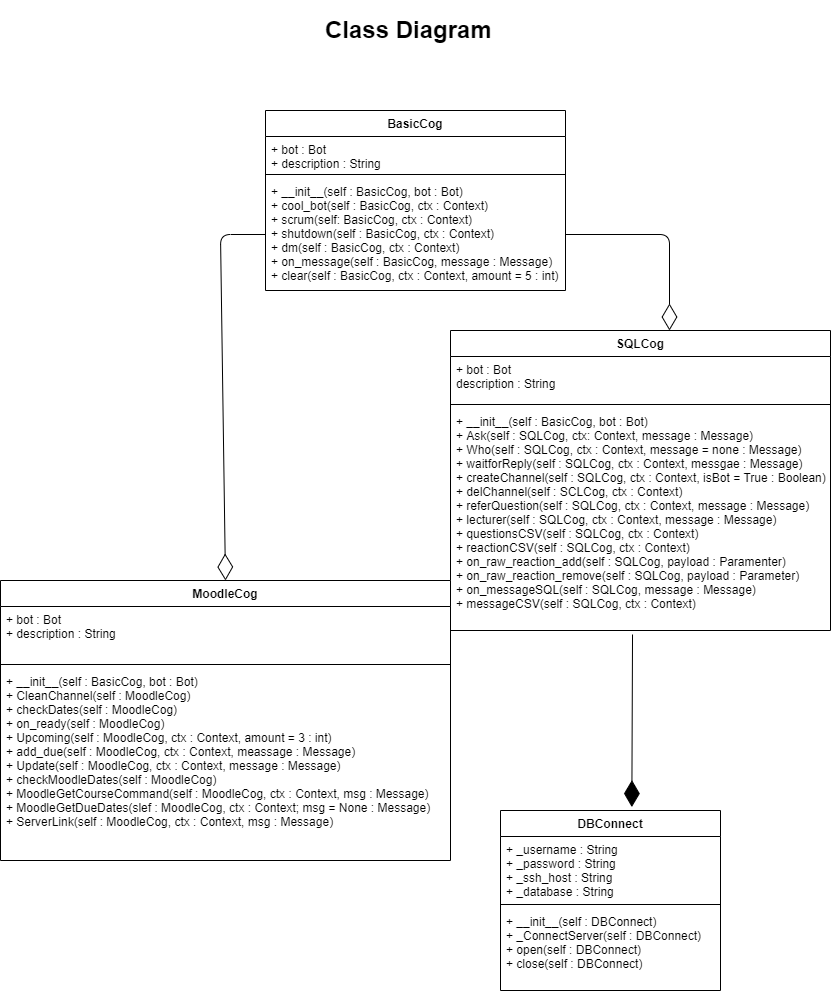

The diagram above was exported from draw.io. Its source (the exported page's mxGraphModel, read from the mxfile embedded in the PNG):
<mxGraphModel dx="1008" dy="482" grid="1" gridSize="10" guides="1" tooltips="1" connect="1" arrows="1" fold="1" page="1" pageScale="1" pageWidth="850" pageHeight="1100" math="0" shadow="0">
  <root>
    <mxCell id="0" />
    <mxCell id="1" parent="0" />
    <mxCell id="A6KEvurzl8fjIBxbAm6k-13" value="BasicCog" style="swimlane;fontStyle=1;align=center;verticalAlign=top;childLayout=stackLayout;horizontal=1;startSize=26;horizontalStack=0;resizeParent=1;resizeParentMax=0;resizeLast=0;collapsible=1;marginBottom=0;" parent="1" vertex="1">
      <mxGeometry x="275" y="120" width="300" height="180" as="geometry" />
    </mxCell>
    <mxCell id="A6KEvurzl8fjIBxbAm6k-14" value="+ bot : Bot&#10;+ description : String" style="text;strokeColor=none;fillColor=none;align=left;verticalAlign=top;spacingLeft=4;spacingRight=4;overflow=hidden;rotatable=0;points=[[0,0.5],[1,0.5]];portConstraint=eastwest;" parent="A6KEvurzl8fjIBxbAm6k-13" vertex="1">
      <mxGeometry y="26" width="300" height="34" as="geometry" />
    </mxCell>
    <mxCell id="A6KEvurzl8fjIBxbAm6k-15" value="" style="line;strokeWidth=1;fillColor=none;align=left;verticalAlign=middle;spacingTop=-1;spacingLeft=3;spacingRight=3;rotatable=0;labelPosition=right;points=[];portConstraint=eastwest;" parent="A6KEvurzl8fjIBxbAm6k-13" vertex="1">
      <mxGeometry y="60" width="300" height="8" as="geometry" />
    </mxCell>
    <mxCell id="A6KEvurzl8fjIBxbAm6k-16" value="+ __init__(self : BasicCog, bot : Bot)&#10;+ cool_bot(self : BasicCog, ctx : Context)&#10;+ scrum(self: BasicCog, ctx : Context)&#10;+ shutdown(self : BasicCog, ctx : Context)&#10;+ dm(self : BasicCog, ctx : Context)&#10;+ on_message(self : BasicCog, message : Message)&#10;+ clear(self : BasicCog, ctx : Context, amount = 5 : int)" style="text;strokeColor=none;fillColor=none;align=left;verticalAlign=top;spacingLeft=4;spacingRight=4;overflow=hidden;rotatable=0;points=[[0,0.5],[1,0.5]];portConstraint=eastwest;" parent="A6KEvurzl8fjIBxbAm6k-13" vertex="1">
      <mxGeometry y="68" width="300" height="112" as="geometry" />
    </mxCell>
    <mxCell id="A6KEvurzl8fjIBxbAm6k-17" value="SQLCog" style="swimlane;fontStyle=1;align=center;verticalAlign=top;childLayout=stackLayout;horizontal=1;startSize=26;horizontalStack=0;resizeParent=1;resizeParentMax=0;resizeLast=0;collapsible=1;marginBottom=0;" parent="1" vertex="1">
      <mxGeometry x="460" y="340" width="380" height="300" as="geometry" />
    </mxCell>
    <mxCell id="A6KEvurzl8fjIBxbAm6k-18" value="+ bot : Bot&#10;description : String" style="text;strokeColor=none;fillColor=none;align=left;verticalAlign=top;spacingLeft=4;spacingRight=4;overflow=hidden;rotatable=0;points=[[0,0.5],[1,0.5]];portConstraint=eastwest;" parent="A6KEvurzl8fjIBxbAm6k-17" vertex="1">
      <mxGeometry y="26" width="380" height="44" as="geometry" />
    </mxCell>
    <mxCell id="A6KEvurzl8fjIBxbAm6k-19" value="" style="line;strokeWidth=1;fillColor=none;align=left;verticalAlign=middle;spacingTop=-1;spacingLeft=3;spacingRight=3;rotatable=0;labelPosition=right;points=[];portConstraint=eastwest;" parent="A6KEvurzl8fjIBxbAm6k-17" vertex="1">
      <mxGeometry y="70" width="380" height="8" as="geometry" />
    </mxCell>
    <mxCell id="A6KEvurzl8fjIBxbAm6k-20" value="+ __init__(self : BasicCog, bot : Bot)&#10;+ Ask(self : SQLCog, ctx: Context, message : Message)&#10;+ Who(self : SQLCog, ctx : Context, message = none : Message)&#10;+ waitforReply(self : SQLCog, ctx : Context, messgae : Message)&#10;+ createChannel(self : SQLCog, ctx : Context, isBot = True : Boolean)&#10;+ delChannel(self : SCLCog, ctx : Context)&#10;+ referQuestion(self : SQLCog, ctx : Context, message : Message)&#10;+ lecturer(self : SQLCog, ctx : Context, message : Message)&#10;+ questionsCSV(self : SQLCog, ctx : Context)&#10;+ reactionCSV(self : SQLCog, ctx : Context)&#10;+ on_raw_reaction_add(self : SQLCog, payload : Paramenter)&#10;+ on_raw_reaction_remove(self : SQLCog, payload : Parameter)&#10;+ on_messageSQL(self : SQLCog, message : Message)&#10;+ messageCSV(self : SQLCog, ctx : Context)" style="text;strokeColor=none;fillColor=none;align=left;verticalAlign=top;spacingLeft=4;spacingRight=4;overflow=hidden;rotatable=0;points=[[0,0.5],[1,0.5]];portConstraint=eastwest;" parent="A6KEvurzl8fjIBxbAm6k-17" vertex="1">
      <mxGeometry y="78" width="380" height="222" as="geometry" />
    </mxCell>
    <mxCell id="A6KEvurzl8fjIBxbAm6k-21" value="DBConnect" style="swimlane;fontStyle=1;align=center;verticalAlign=top;childLayout=stackLayout;horizontal=1;startSize=26;horizontalStack=0;resizeParent=1;resizeParentMax=0;resizeLast=0;collapsible=1;marginBottom=0;" parent="1" vertex="1">
      <mxGeometry x="510" y="820" width="220" height="180" as="geometry" />
    </mxCell>
    <mxCell id="A6KEvurzl8fjIBxbAm6k-22" value="+ _username : String&#10;+ _password : String&#10;+ _ssh_host : String&#10;+ _database : String" style="text;strokeColor=none;fillColor=none;align=left;verticalAlign=top;spacingLeft=4;spacingRight=4;overflow=hidden;rotatable=0;points=[[0,0.5],[1,0.5]];portConstraint=eastwest;" parent="A6KEvurzl8fjIBxbAm6k-21" vertex="1">
      <mxGeometry y="26" width="220" height="64" as="geometry" />
    </mxCell>
    <mxCell id="A6KEvurzl8fjIBxbAm6k-23" value="" style="line;strokeWidth=1;fillColor=none;align=left;verticalAlign=middle;spacingTop=-1;spacingLeft=3;spacingRight=3;rotatable=0;labelPosition=right;points=[];portConstraint=eastwest;" parent="A6KEvurzl8fjIBxbAm6k-21" vertex="1">
      <mxGeometry y="90" width="220" height="8" as="geometry" />
    </mxCell>
    <mxCell id="A6KEvurzl8fjIBxbAm6k-24" value="+ __init__(self : DBConnect)&#10;+ _ConnectServer(self : DBConnect)&#10;+ open(self : DBConnect)&#10;+ close(self : DBConnect)" style="text;strokeColor=none;fillColor=none;align=left;verticalAlign=top;spacingLeft=4;spacingRight=4;overflow=hidden;rotatable=0;points=[[0,0.5],[1,0.5]];portConstraint=eastwest;" parent="A6KEvurzl8fjIBxbAm6k-21" vertex="1">
      <mxGeometry y="98" width="220" height="82" as="geometry" />
    </mxCell>
    <mxCell id="A6KEvurzl8fjIBxbAm6k-26" value="&lt;h1&gt;Class Diagram&lt;/h1&gt;" style="text;html=1;strokeColor=none;fillColor=none;spacing=5;spacingTop=-20;whiteSpace=wrap;overflow=hidden;rounded=0;" parent="1" vertex="1">
      <mxGeometry x="330" y="20" width="190" height="50" as="geometry" />
    </mxCell>
    <mxCell id="A6KEvurzl8fjIBxbAm6k-28" value="" style="endArrow=diamondThin;endFill=0;endSize=24;html=1;exitX=1;exitY=0.5;exitDx=0;exitDy=0;" parent="1" source="A6KEvurzl8fjIBxbAm6k-16" edge="1">
      <mxGeometry width="160" relative="1" as="geometry">
        <mxPoint x="650" y="200" as="sourcePoint" />
        <mxPoint x="679" y="340" as="targetPoint" />
        <Array as="points">
          <mxPoint x="679" y="244" />
        </Array>
      </mxGeometry>
    </mxCell>
    <mxCell id="A6KEvurzl8fjIBxbAm6k-29" value="" style="endArrow=diamondThin;endFill=1;endSize=24;html=1;exitX=0.479;exitY=1.018;exitDx=0;exitDy=0;exitPerimeter=0;entryX=0.597;entryY=-0.019;entryDx=0;entryDy=0;entryPerimeter=0;" parent="1" source="A6KEvurzl8fjIBxbAm6k-20" target="A6KEvurzl8fjIBxbAm6k-21" edge="1">
      <mxGeometry width="160" relative="1" as="geometry">
        <mxPoint x="590" y="850" as="sourcePoint" />
        <mxPoint x="750" y="850" as="targetPoint" />
      </mxGeometry>
    </mxCell>
    <mxCell id="A6KEvurzl8fjIBxbAm6k-31" value="MoodleCog" style="swimlane;fontStyle=1;align=center;verticalAlign=top;childLayout=stackLayout;horizontal=1;startSize=26;horizontalStack=0;resizeParent=1;resizeParentMax=0;resizeLast=0;collapsible=1;marginBottom=0;" parent="1" vertex="1">
      <mxGeometry x="10" y="590" width="450" height="280" as="geometry" />
    </mxCell>
    <mxCell id="A6KEvurzl8fjIBxbAm6k-32" value="+ bot : Bot&#10;+ description : String" style="text;strokeColor=none;fillColor=none;align=left;verticalAlign=top;spacingLeft=4;spacingRight=4;overflow=hidden;rotatable=0;points=[[0,0.5],[1,0.5]];portConstraint=eastwest;" parent="A6KEvurzl8fjIBxbAm6k-31" vertex="1">
      <mxGeometry y="26" width="450" height="54" as="geometry" />
    </mxCell>
    <mxCell id="A6KEvurzl8fjIBxbAm6k-33" value="" style="line;strokeWidth=1;fillColor=none;align=left;verticalAlign=middle;spacingTop=-1;spacingLeft=3;spacingRight=3;rotatable=0;labelPosition=right;points=[];portConstraint=eastwest;" parent="A6KEvurzl8fjIBxbAm6k-31" vertex="1">
      <mxGeometry y="80" width="450" height="8" as="geometry" />
    </mxCell>
    <mxCell id="A6KEvurzl8fjIBxbAm6k-34" value="+ __init__(self : BasicCog, bot : Bot)&#10;+ CleanChannel(self : MoodleCog)&#10;+ checkDates(self : MoodleCog)&#10;+ on_ready(self : MoodleCog)&#10;+ Upcoming(self : MoodleCog, ctx : Context, amount = 3 : int)&#10;+ add_due(self : MoodleCog, ctx : Context, meassage : Message)&#10;+ Update(self : MoodleCog, ctx : Context, message : Message)&#10;+ checkMoodleDates(self : MoodleCog)&#10;+ MoodleGetCourseCommand(self : MoodleCog, ctx : Context, msg : Message)&#10;+ MoodleGetDueDates(slef : MoodleCog, ctx : Context; msg = None : Message)&#10;+ ServerLink(self : MoodleCog, ctx : Context, msg : Message)&#10;&#10;" style="text;strokeColor=none;fillColor=none;align=left;verticalAlign=top;spacingLeft=4;spacingRight=4;overflow=hidden;rotatable=0;points=[[0,0.5],[1,0.5]];portConstraint=eastwest;" parent="A6KEvurzl8fjIBxbAm6k-31" vertex="1">
      <mxGeometry y="88" width="450" height="192" as="geometry" />
    </mxCell>
    <mxCell id="A6KEvurzl8fjIBxbAm6k-36" value="" style="endArrow=diamondThin;endFill=0;endSize=24;html=1;exitX=0;exitY=0.5;exitDx=0;exitDy=0;entryX=0.5;entryY=0;entryDx=0;entryDy=0;" parent="1" source="A6KEvurzl8fjIBxbAm6k-16" target="A6KEvurzl8fjIBxbAm6k-31" edge="1">
      <mxGeometry width="160" relative="1" as="geometry">
        <mxPoint x="360" y="550" as="sourcePoint" />
        <mxPoint x="520" y="550" as="targetPoint" />
        <Array as="points">
          <mxPoint x="230" y="244" />
        </Array>
      </mxGeometry>
    </mxCell>
  </root>
</mxGraphModel>